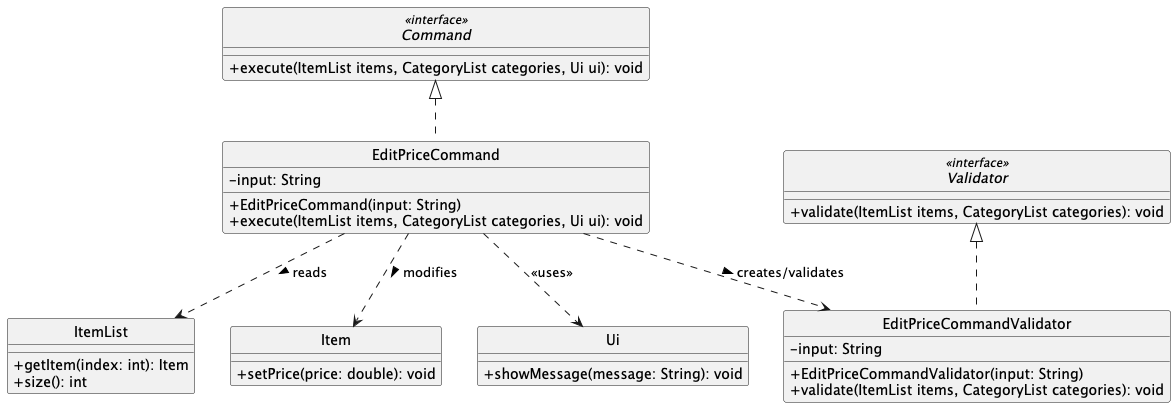

The diagram above was rendered by PlantUML. Its source (embedded in the PNG):
@startuml
skinparam monochrome true
skinparam shadowing false
skinparam classAttributeIconSize 0
hide circle

interface Command <<interface>> {
    + execute(ItemList items, CategoryList categories, Ui ui): void
}

class EditPriceCommand {
    - input: String
    + EditPriceCommand(input: String)
    + execute(ItemList items, CategoryList categories, Ui ui): void
}

interface Validator <<interface>> {
    + validate(ItemList items, CategoryList categories): void
}

class EditPriceCommandValidator {
    - input: String
    + EditPriceCommandValidator(input: String)
    + validate(ItemList items, CategoryList categories): void
}

class ItemList {
    + getItem(index: int): Item
    + size(): int
}

class Item {
    + setPrice(price: double): void
}

class Ui {
    + showMessage(message: String): void
}

Command <|.. EditPriceCommand
Validator <|.. EditPriceCommandValidator
EditPriceCommand ..> EditPriceCommandValidator : creates/validates >
EditPriceCommand ..> ItemList : reads >
EditPriceCommand ..> Item : modifies >
EditPriceCommand ..> Ui : <<uses>>

@enduml